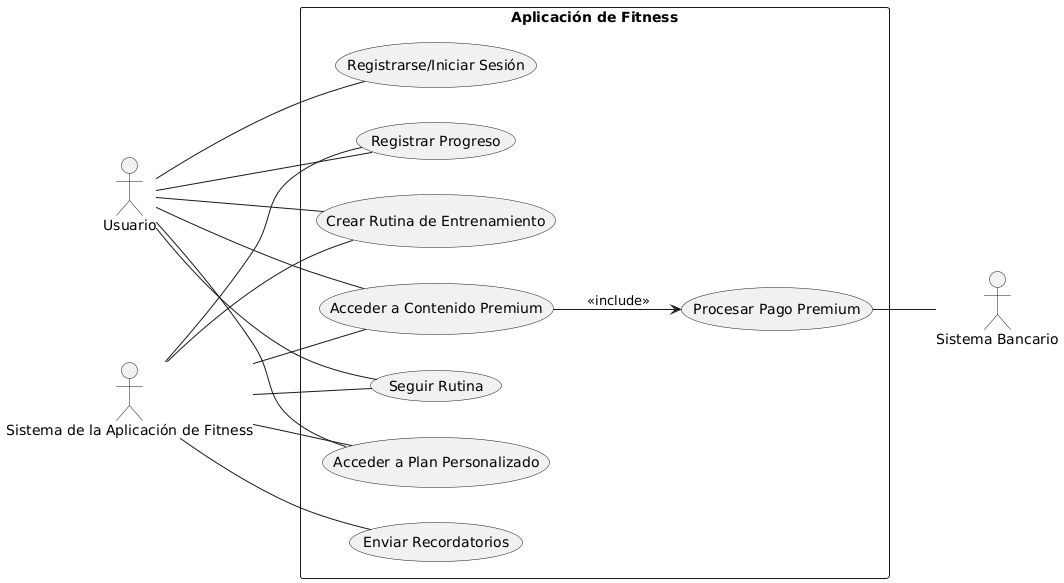

The diagram above was rendered by PlantUML. Its source (embedded in the PNG):
@startuml
left to right direction

actor "Usuario" as usuario
actor "Sistema de la Aplicación de Fitness" as sistema
actor "Sistema Bancario" as banco

rectangle "Aplicación de Fitness" {
    usecase "Registrarse/Iniciar Sesión" as UC1
    usecase "Crear Rutina de Entrenamiento" as UC2
    usecase "Seguir Rutina" as UC3
    usecase "Registrar Progreso" as UC4
    usecase "Acceder a Plan Personalizado" as UC5
    usecase "Acceder a Contenido Premium" as UC6
    usecase "Procesar Pago Premium" as UC7
    usecase "Enviar Recordatorios" as UC8
}

' Asociaciones Usuario
usuario -- UC1
usuario -- UC2
usuario -- UC3
usuario -- UC4
usuario -- UC5
usuario -- UC6

' Asociaciones Sistema
sistema -- UC2
sistema -- UC3
sistema -- UC4
sistema -- UC5
sistema -- UC6
sistema -- UC8

' Relaciones especiales
UC6 --> UC7 : <<include>>
UC7 -- banco
@enduml